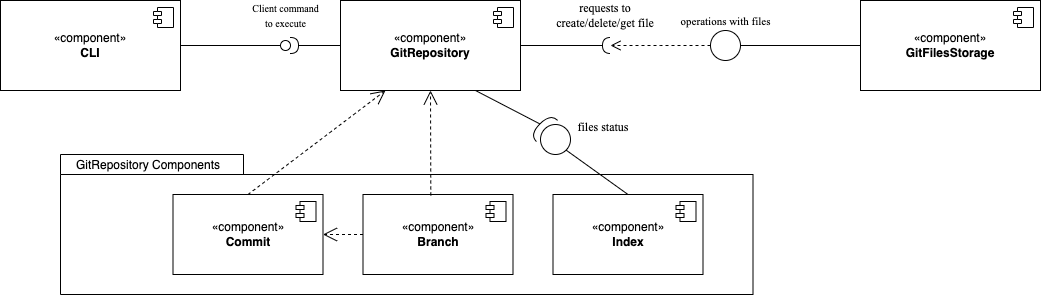

The diagram above was exported from draw.io. Its source (the exported page's mxGraphModel, read from the mxfile embedded in the PNG):
<mxGraphModel dx="843" dy="492" grid="1" gridSize="10" guides="1" tooltips="1" connect="1" arrows="1" fold="1" page="1" pageScale="1" pageWidth="2339" pageHeight="3300" math="0" shadow="0">
  <root>
    <mxCell id="0" />
    <mxCell id="1" parent="0" />
    <mxCell id="Z4rg-_LH4t_IOdvcPonR-1" value="«component»&lt;br&gt;&lt;b&gt;CLI&lt;/b&gt;" style="html=1;dropTarget=0;whiteSpace=wrap;" vertex="1" parent="1">
      <mxGeometry x="350" y="250" width="180" height="90" as="geometry" />
    </mxCell>
    <mxCell id="Z4rg-_LH4t_IOdvcPonR-2" value="" style="shape=module;jettyWidth=8;jettyHeight=4;" vertex="1" parent="Z4rg-_LH4t_IOdvcPonR-1">
      <mxGeometry x="1" width="20" height="20" relative="1" as="geometry">
        <mxPoint x="-27" y="7" as="offset" />
      </mxGeometry>
    </mxCell>
    <mxCell id="Z4rg-_LH4t_IOdvcPonR-3" value="«component»&lt;br&gt;&lt;b&gt;GitRepository&lt;/b&gt;" style="html=1;dropTarget=0;whiteSpace=wrap;" vertex="1" parent="1">
      <mxGeometry x="690" y="250" width="180" height="90" as="geometry" />
    </mxCell>
    <mxCell id="Z4rg-_LH4t_IOdvcPonR-4" value="" style="shape=module;jettyWidth=8;jettyHeight=4;" vertex="1" parent="Z4rg-_LH4t_IOdvcPonR-3">
      <mxGeometry x="1" width="20" height="20" relative="1" as="geometry">
        <mxPoint x="-27" y="7" as="offset" />
      </mxGeometry>
    </mxCell>
    <mxCell id="Z4rg-_LH4t_IOdvcPonR-11" value="" style="rounded=0;orthogonalLoop=1;jettySize=auto;html=1;endArrow=none;endFill=0;sketch=0;sourcePerimeterSpacing=0;targetPerimeterSpacing=0;exitX=1;exitY=0.5;exitDx=0;exitDy=0;" edge="1" target="Z4rg-_LH4t_IOdvcPonR-13" parent="1" source="Z4rg-_LH4t_IOdvcPonR-1">
      <mxGeometry relative="1" as="geometry">
        <mxPoint x="620" y="335" as="sourcePoint" />
      </mxGeometry>
    </mxCell>
    <mxCell id="Z4rg-_LH4t_IOdvcPonR-12" value="" style="rounded=0;orthogonalLoop=1;jettySize=auto;html=1;endArrow=halfCircle;endFill=0;endSize=6;strokeWidth=1;sketch=0;exitX=0;exitY=0.5;exitDx=0;exitDy=0;" edge="1" target="Z4rg-_LH4t_IOdvcPonR-13" parent="1" source="Z4rg-_LH4t_IOdvcPonR-3">
      <mxGeometry relative="1" as="geometry">
        <mxPoint x="660" y="335" as="sourcePoint" />
        <mxPoint x="640" y="290" as="targetPoint" />
      </mxGeometry>
    </mxCell>
    <mxCell id="Z4rg-_LH4t_IOdvcPonR-13" value="" style="ellipse;whiteSpace=wrap;html=1;align=center;aspect=fixed;resizable=0;points=[];outlineConnect=0;sketch=0;" vertex="1" parent="1">
      <mxGeometry x="630" y="290" width="10" height="10" as="geometry" />
    </mxCell>
    <mxCell id="Z4rg-_LH4t_IOdvcPonR-14" value="&lt;font face=&quot;Times New Roman&quot; style=&quot;font-size: 10px;&quot;&gt;Client command to execute&lt;/font&gt;" style="text;html=1;strokeColor=none;fillColor=none;align=center;verticalAlign=middle;whiteSpace=wrap;rounded=0;" vertex="1" parent="1">
      <mxGeometry x="597.5" y="250" width="75" height="30" as="geometry" />
    </mxCell>
    <mxCell id="Z4rg-_LH4t_IOdvcPonR-15" value="«component»&lt;br&gt;&lt;b&gt;GitFilesStorage&lt;/b&gt;" style="html=1;dropTarget=0;whiteSpace=wrap;" vertex="1" parent="1">
      <mxGeometry x="1210" y="250" width="180" height="90" as="geometry" />
    </mxCell>
    <mxCell id="Z4rg-_LH4t_IOdvcPonR-16" value="" style="shape=module;jettyWidth=8;jettyHeight=4;" vertex="1" parent="Z4rg-_LH4t_IOdvcPonR-15">
      <mxGeometry x="1" width="20" height="20" relative="1" as="geometry">
        <mxPoint x="-27" y="7" as="offset" />
      </mxGeometry>
    </mxCell>
    <mxCell id="Z4rg-_LH4t_IOdvcPonR-17" value="&lt;font face=&quot;Times New Roman&quot;&gt;operations with files&lt;/font&gt;" style="html=1;verticalAlign=bottom;endArrow=open;dashed=1;endSize=8;edgeStyle=elbowEdgeStyle;elbow=horizontal;curved=0;rounded=0;exitX=0;exitY=0.5;exitDx=0;exitDy=0;" edge="1" parent="1" source="Z4rg-_LH4t_IOdvcPonR-19">
      <mxGeometry x="-1" y="-21" relative="1" as="geometry">
        <mxPoint x="930" y="310" as="sourcePoint" />
        <mxPoint x="960" y="295" as="targetPoint" />
        <mxPoint x="15" y="6" as="offset" />
      </mxGeometry>
    </mxCell>
    <mxCell id="Z4rg-_LH4t_IOdvcPonR-19" value="" style="ellipse;whiteSpace=wrap;html=1;aspect=fixed;" vertex="1" parent="1">
      <mxGeometry x="1060" y="280" width="30" height="30" as="geometry" />
    </mxCell>
    <mxCell id="Z4rg-_LH4t_IOdvcPonR-21" value="" style="rounded=0;orthogonalLoop=1;jettySize=auto;html=1;endArrow=halfCircle;endFill=0;endSize=6;strokeWidth=1;sketch=0;exitX=1;exitY=0.5;exitDx=0;exitDy=0;" edge="1" parent="1" source="Z4rg-_LH4t_IOdvcPonR-3">
      <mxGeometry relative="1" as="geometry">
        <mxPoint x="880" y="415" as="sourcePoint" />
        <mxPoint x="960" y="295" as="targetPoint" />
      </mxGeometry>
    </mxCell>
    <mxCell id="Z4rg-_LH4t_IOdvcPonR-23" value="" style="endArrow=none;html=1;rounded=0;entryX=0;entryY=0.5;entryDx=0;entryDy=0;exitX=1;exitY=0.5;exitDx=0;exitDy=0;" edge="1" parent="1" source="Z4rg-_LH4t_IOdvcPonR-19" target="Z4rg-_LH4t_IOdvcPonR-15">
      <mxGeometry width="50" height="50" relative="1" as="geometry">
        <mxPoint x="1090" y="460" as="sourcePoint" />
        <mxPoint x="1140" y="410" as="targetPoint" />
      </mxGeometry>
    </mxCell>
    <mxCell id="Z4rg-_LH4t_IOdvcPonR-24" value="&lt;font face=&quot;Times New Roman&quot;&gt;requests to create/delete/get file&lt;/font&gt;" style="text;html=1;strokeColor=none;fillColor=none;align=center;verticalAlign=middle;whiteSpace=wrap;rounded=0;" vertex="1" parent="1">
      <mxGeometry x="900" y="250" width="110" height="30" as="geometry" />
    </mxCell>
    <mxCell id="Z4rg-_LH4t_IOdvcPonR-29" value="" style="shape=folder;fontStyle=1;spacingTop=10;tabWidth=183;tabHeight=20;tabPosition=left;html=1;whiteSpace=wrap;" vertex="1" parent="1">
      <mxGeometry x="410" y="404" width="692.5" height="140" as="geometry" />
    </mxCell>
    <mxCell id="Z4rg-_LH4t_IOdvcPonR-30" value="«component»&lt;br&gt;&lt;b&gt;Commit&lt;/b&gt;" style="html=1;dropTarget=0;whiteSpace=wrap;" vertex="1" parent="1">
      <mxGeometry x="522.5" y="444" width="150" height="80" as="geometry" />
    </mxCell>
    <mxCell id="Z4rg-_LH4t_IOdvcPonR-31" value="" style="shape=module;jettyWidth=8;jettyHeight=4;" vertex="1" parent="Z4rg-_LH4t_IOdvcPonR-30">
      <mxGeometry x="1" width="20" height="20" relative="1" as="geometry">
        <mxPoint x="-27" y="7" as="offset" />
      </mxGeometry>
    </mxCell>
    <mxCell id="Z4rg-_LH4t_IOdvcPonR-32" value="«component»&lt;br&gt;&lt;b&gt;Branch&lt;/b&gt;" style="html=1;dropTarget=0;whiteSpace=wrap;" vertex="1" parent="1">
      <mxGeometry x="712.5" y="444" width="150" height="80" as="geometry" />
    </mxCell>
    <mxCell id="Z4rg-_LH4t_IOdvcPonR-33" value="" style="shape=module;jettyWidth=8;jettyHeight=4;" vertex="1" parent="Z4rg-_LH4t_IOdvcPonR-32">
      <mxGeometry x="1" width="20" height="20" relative="1" as="geometry">
        <mxPoint x="-27" y="7" as="offset" />
      </mxGeometry>
    </mxCell>
    <mxCell id="Z4rg-_LH4t_IOdvcPonR-34" value="«component»&lt;br&gt;&lt;b&gt;Index&lt;/b&gt;" style="html=1;dropTarget=0;whiteSpace=wrap;" vertex="1" parent="1">
      <mxGeometry x="902.5" y="444" width="150" height="80" as="geometry" />
    </mxCell>
    <mxCell id="Z4rg-_LH4t_IOdvcPonR-35" value="" style="shape=module;jettyWidth=8;jettyHeight=4;" vertex="1" parent="Z4rg-_LH4t_IOdvcPonR-34">
      <mxGeometry x="1" width="20" height="20" relative="1" as="geometry">
        <mxPoint x="-27" y="7" as="offset" />
      </mxGeometry>
    </mxCell>
    <mxCell id="Z4rg-_LH4t_IOdvcPonR-36" value="GitRepository Components" style="text;html=1;strokeColor=none;fillColor=none;align=center;verticalAlign=middle;whiteSpace=wrap;rounded=0;" vertex="1" parent="1">
      <mxGeometry x="422.5" y="400" width="150" height="30" as="geometry" />
    </mxCell>
    <mxCell id="Z4rg-_LH4t_IOdvcPonR-38" value="" style="endArrow=open;endSize=12;dashed=1;html=1;rounded=0;entryX=0.25;entryY=1;entryDx=0;entryDy=0;exitX=0.5;exitY=0;exitDx=0;exitDy=0;" edge="1" parent="1" source="Z4rg-_LH4t_IOdvcPonR-30" target="Z4rg-_LH4t_IOdvcPonR-3">
      <mxGeometry width="160" relative="1" as="geometry">
        <mxPoint x="660" y="420" as="sourcePoint" />
        <mxPoint x="820" y="420" as="targetPoint" />
      </mxGeometry>
    </mxCell>
    <mxCell id="Z4rg-_LH4t_IOdvcPonR-39" value="" style="endArrow=open;endSize=12;dashed=1;html=1;rounded=0;entryX=0.5;entryY=1;entryDx=0;entryDy=0;exitX=0.452;exitY=0.012;exitDx=0;exitDy=0;exitPerimeter=0;" edge="1" parent="1" source="Z4rg-_LH4t_IOdvcPonR-32" target="Z4rg-_LH4t_IOdvcPonR-3">
      <mxGeometry width="160" relative="1" as="geometry">
        <mxPoint x="608" y="454" as="sourcePoint" />
        <mxPoint x="745" y="350" as="targetPoint" />
      </mxGeometry>
    </mxCell>
    <mxCell id="Z4rg-_LH4t_IOdvcPonR-41" value="" style="ellipse;whiteSpace=wrap;html=1;aspect=fixed;" vertex="1" parent="1">
      <mxGeometry x="890" y="374" width="30" height="30" as="geometry" />
    </mxCell>
    <mxCell id="Z4rg-_LH4t_IOdvcPonR-42" value="&lt;font face=&quot;Times New Roman&quot;&gt;files status&lt;/font&gt;" style="text;html=1;strokeColor=none;fillColor=none;align=center;verticalAlign=middle;whiteSpace=wrap;rounded=0;" vertex="1" parent="1">
      <mxGeometry x="898" y="362" width="110" height="30" as="geometry" />
    </mxCell>
    <mxCell id="Z4rg-_LH4t_IOdvcPonR-43" value="" style="endArrow=none;html=1;rounded=0;entryX=1;entryY=1;entryDx=0;entryDy=0;exitX=0.5;exitY=0;exitDx=0;exitDy=0;" edge="1" parent="1" source="Z4rg-_LH4t_IOdvcPonR-34" target="Z4rg-_LH4t_IOdvcPonR-41">
      <mxGeometry width="50" height="50" relative="1" as="geometry">
        <mxPoint x="740" y="420" as="sourcePoint" />
        <mxPoint x="790" y="370" as="targetPoint" />
      </mxGeometry>
    </mxCell>
    <mxCell id="Z4rg-_LH4t_IOdvcPonR-44" value="" style="shape=requiredInterface;html=1;verticalLabelPosition=bottom;sketch=0;rotation=-135;" vertex="1" parent="1">
      <mxGeometry x="888" y="362" width="10" height="30" as="geometry" />
    </mxCell>
    <mxCell id="Z4rg-_LH4t_IOdvcPonR-46" value="" style="endArrow=none;html=1;rounded=0;entryX=1;entryY=0.5;entryDx=0;entryDy=0;entryPerimeter=0;exitX=0.75;exitY=1;exitDx=0;exitDy=0;" edge="1" parent="1" source="Z4rg-_LH4t_IOdvcPonR-3" target="Z4rg-_LH4t_IOdvcPonR-44">
      <mxGeometry width="50" height="50" relative="1" as="geometry">
        <mxPoint x="810" y="400" as="sourcePoint" />
        <mxPoint x="860" y="350" as="targetPoint" />
      </mxGeometry>
    </mxCell>
    <mxCell id="Z4rg-_LH4t_IOdvcPonR-47" value="" style="endArrow=open;endSize=12;dashed=1;html=1;rounded=0;entryX=1;entryY=0.5;entryDx=0;entryDy=0;exitX=0;exitY=0.5;exitDx=0;exitDy=0;" edge="1" parent="1" source="Z4rg-_LH4t_IOdvcPonR-32" target="Z4rg-_LH4t_IOdvcPonR-30">
      <mxGeometry width="160" relative="1" as="geometry">
        <mxPoint x="790" y="455" as="sourcePoint" />
        <mxPoint x="790" y="350" as="targetPoint" />
      </mxGeometry>
    </mxCell>
  </root>
</mxGraphModel>